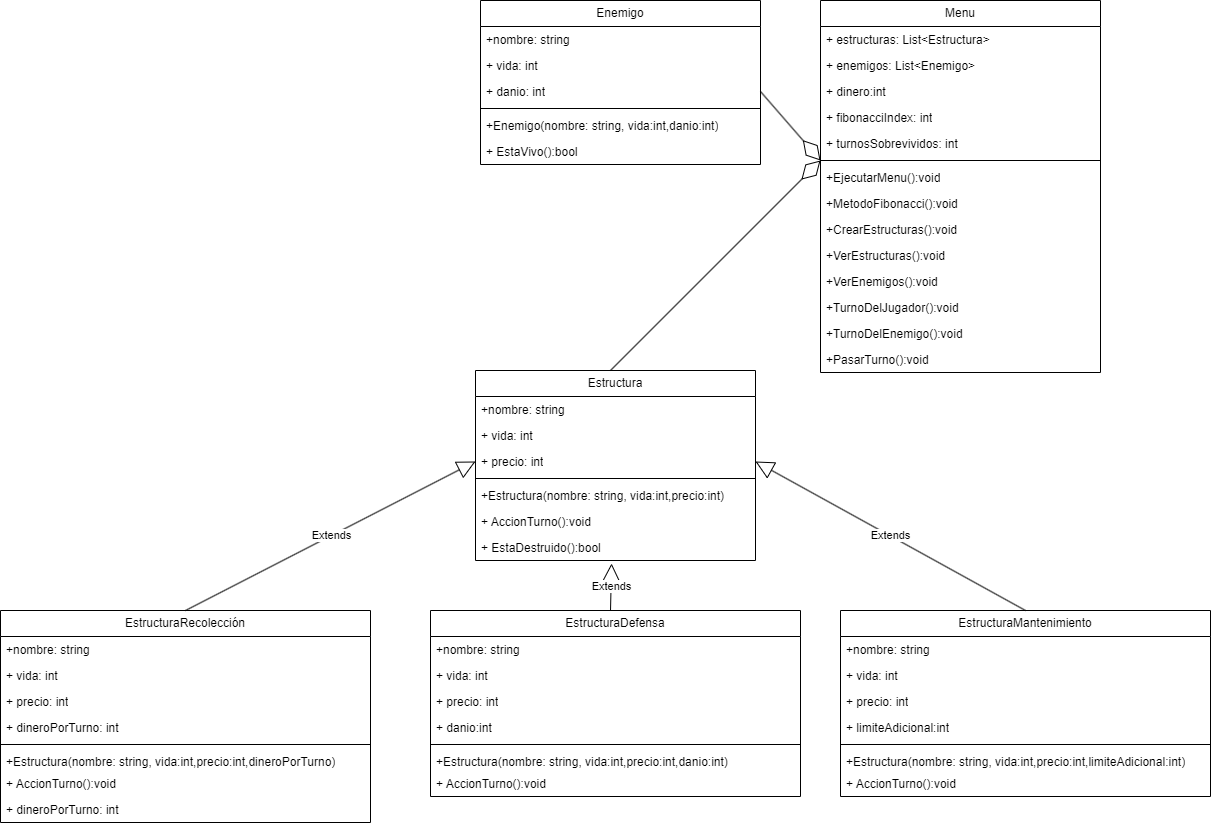

The diagram above was exported from draw.io. Its source (the exported page's mxGraphModel, read from the mxfile embedded in the PNG):
<mxGraphModel dx="2427" dy="2005" grid="1" gridSize="10" guides="1" tooltips="1" connect="1" arrows="1" fold="1" page="1" pageScale="1" pageWidth="827" pageHeight="1169" math="0" shadow="0">
  <root>
    <mxCell id="0" />
    <mxCell id="1" parent="0" />
    <mxCell id="MJeLP2uBzYjl9ZAW7UwT-1" value="Estructura" style="swimlane;fontStyle=0;childLayout=stackLayout;horizontal=1;startSize=26;fillColor=none;horizontalStack=0;resizeParent=1;resizeParentMax=0;resizeLast=0;collapsible=1;marginBottom=0;whiteSpace=wrap;html=1;" parent="1" vertex="1">
      <mxGeometry x="235" y="130" width="280" height="190" as="geometry" />
    </mxCell>
    <mxCell id="MJeLP2uBzYjl9ZAW7UwT-2" value="+nombre: string" style="text;strokeColor=none;fillColor=none;align=left;verticalAlign=top;spacingLeft=4;spacingRight=4;overflow=hidden;rotatable=0;points=[[0,0.5],[1,0.5]];portConstraint=eastwest;whiteSpace=wrap;html=1;" parent="MJeLP2uBzYjl9ZAW7UwT-1" vertex="1">
      <mxGeometry y="26" width="280" height="26" as="geometry" />
    </mxCell>
    <mxCell id="MJeLP2uBzYjl9ZAW7UwT-3" value="+ vida: int" style="text;strokeColor=none;fillColor=none;align=left;verticalAlign=top;spacingLeft=4;spacingRight=4;overflow=hidden;rotatable=0;points=[[0,0.5],[1,0.5]];portConstraint=eastwest;whiteSpace=wrap;html=1;" parent="MJeLP2uBzYjl9ZAW7UwT-1" vertex="1">
      <mxGeometry y="52" width="280" height="26" as="geometry" />
    </mxCell>
    <mxCell id="MJeLP2uBzYjl9ZAW7UwT-4" value="+ precio: int" style="text;strokeColor=none;fillColor=none;align=left;verticalAlign=top;spacingLeft=4;spacingRight=4;overflow=hidden;rotatable=0;points=[[0,0.5],[1,0.5]];portConstraint=eastwest;whiteSpace=wrap;html=1;" parent="MJeLP2uBzYjl9ZAW7UwT-1" vertex="1">
      <mxGeometry y="78" width="280" height="26" as="geometry" />
    </mxCell>
    <mxCell id="MJeLP2uBzYjl9ZAW7UwT-10" value="" style="line;strokeWidth=1;fillColor=none;align=left;verticalAlign=middle;spacingTop=-1;spacingLeft=3;spacingRight=3;rotatable=0;labelPosition=right;points=[];portConstraint=eastwest;strokeColor=inherit;" parent="MJeLP2uBzYjl9ZAW7UwT-1" vertex="1">
      <mxGeometry y="104" width="280" height="8" as="geometry" />
    </mxCell>
    <mxCell id="MJeLP2uBzYjl9ZAW7UwT-17" value="+Estructura(nombre: string, vida:int,precio:int)" style="text;strokeColor=none;fillColor=none;align=left;verticalAlign=top;spacingLeft=4;spacingRight=4;overflow=hidden;rotatable=0;points=[[0,0.5],[1,0.5]];portConstraint=eastwest;whiteSpace=wrap;html=1;" parent="MJeLP2uBzYjl9ZAW7UwT-1" vertex="1">
      <mxGeometry y="112" width="280" height="26" as="geometry" />
    </mxCell>
    <mxCell id="MJeLP2uBzYjl9ZAW7UwT-9" value="+ AccionTurno():void" style="text;strokeColor=none;fillColor=none;align=left;verticalAlign=top;spacingLeft=4;spacingRight=4;overflow=hidden;rotatable=0;points=[[0,0.5],[1,0.5]];portConstraint=eastwest;whiteSpace=wrap;html=1;" parent="MJeLP2uBzYjl9ZAW7UwT-1" vertex="1">
      <mxGeometry y="138" width="280" height="26" as="geometry" />
    </mxCell>
    <mxCell id="MJeLP2uBzYjl9ZAW7UwT-30" value="+ EstaDestruido():bool" style="text;strokeColor=none;fillColor=none;align=left;verticalAlign=top;spacingLeft=4;spacingRight=4;overflow=hidden;rotatable=0;points=[[0,0.5],[1,0.5]];portConstraint=eastwest;whiteSpace=wrap;html=1;" parent="MJeLP2uBzYjl9ZAW7UwT-1" vertex="1">
      <mxGeometry y="164" width="280" height="26" as="geometry" />
    </mxCell>
    <mxCell id="MJeLP2uBzYjl9ZAW7UwT-5" value="EstructuraRecolección" style="swimlane;fontStyle=0;childLayout=stackLayout;horizontal=1;startSize=26;fillColor=none;horizontalStack=0;resizeParent=1;resizeParentMax=0;resizeLast=0;collapsible=1;marginBottom=0;whiteSpace=wrap;html=1;" parent="1" vertex="1">
      <mxGeometry x="-240" y="370" width="370" height="212" as="geometry" />
    </mxCell>
    <mxCell id="MJeLP2uBzYjl9ZAW7UwT-6" value="+nombre: string" style="text;strokeColor=none;fillColor=none;align=left;verticalAlign=top;spacingLeft=4;spacingRight=4;overflow=hidden;rotatable=0;points=[[0,0.5],[1,0.5]];portConstraint=eastwest;whiteSpace=wrap;html=1;" parent="MJeLP2uBzYjl9ZAW7UwT-5" vertex="1">
      <mxGeometry y="26" width="370" height="26" as="geometry" />
    </mxCell>
    <mxCell id="MJeLP2uBzYjl9ZAW7UwT-7" value="+ vida: int" style="text;strokeColor=none;fillColor=none;align=left;verticalAlign=top;spacingLeft=4;spacingRight=4;overflow=hidden;rotatable=0;points=[[0,0.5],[1,0.5]];portConstraint=eastwest;whiteSpace=wrap;html=1;" parent="MJeLP2uBzYjl9ZAW7UwT-5" vertex="1">
      <mxGeometry y="52" width="370" height="26" as="geometry" />
    </mxCell>
    <mxCell id="MJeLP2uBzYjl9ZAW7UwT-8" value="+ precio: int" style="text;strokeColor=none;fillColor=none;align=left;verticalAlign=top;spacingLeft=4;spacingRight=4;overflow=hidden;rotatable=0;points=[[0,0.5],[1,0.5]];portConstraint=eastwest;whiteSpace=wrap;html=1;" parent="MJeLP2uBzYjl9ZAW7UwT-5" vertex="1">
      <mxGeometry y="78" width="370" height="26" as="geometry" />
    </mxCell>
    <mxCell id="MJeLP2uBzYjl9ZAW7UwT-12" value="+ dineroPorTurno: int" style="text;strokeColor=none;fillColor=none;align=left;verticalAlign=top;spacingLeft=4;spacingRight=4;overflow=hidden;rotatable=0;points=[[0,0.5],[1,0.5]];portConstraint=eastwest;whiteSpace=wrap;html=1;" parent="MJeLP2uBzYjl9ZAW7UwT-5" vertex="1">
      <mxGeometry y="104" width="370" height="26" as="geometry" />
    </mxCell>
    <mxCell id="MJeLP2uBzYjl9ZAW7UwT-15" value="" style="line;strokeWidth=1;fillColor=none;align=left;verticalAlign=middle;spacingTop=-1;spacingLeft=3;spacingRight=3;rotatable=0;labelPosition=right;points=[];portConstraint=eastwest;strokeColor=inherit;" parent="MJeLP2uBzYjl9ZAW7UwT-5" vertex="1">
      <mxGeometry y="130" width="370" height="8" as="geometry" />
    </mxCell>
    <mxCell id="MJeLP2uBzYjl9ZAW7UwT-18" value="+Estructura(nombre: string, vida:int,precio:int,dineroPorTurno)" style="text;strokeColor=none;fillColor=none;align=left;verticalAlign=top;spacingLeft=4;spacingRight=4;overflow=hidden;rotatable=0;points=[[0,0.5],[1,0.5]];portConstraint=eastwest;whiteSpace=wrap;html=1;" parent="MJeLP2uBzYjl9ZAW7UwT-5" vertex="1">
      <mxGeometry y="138" width="370" height="22" as="geometry" />
    </mxCell>
    <mxCell id="MJeLP2uBzYjl9ZAW7UwT-31" value="+ AccionTurno():void" style="text;strokeColor=none;fillColor=none;align=left;verticalAlign=top;spacingLeft=4;spacingRight=4;overflow=hidden;rotatable=0;points=[[0,0.5],[1,0.5]];portConstraint=eastwest;whiteSpace=wrap;html=1;" parent="MJeLP2uBzYjl9ZAW7UwT-5" vertex="1">
      <mxGeometry y="160" width="370" height="26" as="geometry" />
    </mxCell>
    <mxCell id="MJeLP2uBzYjl9ZAW7UwT-13" value="+ dineroPorTurno: int" style="text;strokeColor=none;fillColor=none;align=left;verticalAlign=top;spacingLeft=4;spacingRight=4;overflow=hidden;rotatable=0;points=[[0,0.5],[1,0.5]];portConstraint=eastwest;whiteSpace=wrap;html=1;" parent="MJeLP2uBzYjl9ZAW7UwT-5" vertex="1">
      <mxGeometry y="186" width="370" height="26" as="geometry" />
    </mxCell>
    <mxCell id="MJeLP2uBzYjl9ZAW7UwT-19" value="EstructuraDefensa" style="swimlane;fontStyle=0;childLayout=stackLayout;horizontal=1;startSize=26;fillColor=none;horizontalStack=0;resizeParent=1;resizeParentMax=0;resizeLast=0;collapsible=1;marginBottom=0;whiteSpace=wrap;html=1;" parent="1" vertex="1">
      <mxGeometry x="190" y="370" width="370" height="186" as="geometry" />
    </mxCell>
    <mxCell id="MJeLP2uBzYjl9ZAW7UwT-20" value="+nombre: string" style="text;strokeColor=none;fillColor=none;align=left;verticalAlign=top;spacingLeft=4;spacingRight=4;overflow=hidden;rotatable=0;points=[[0,0.5],[1,0.5]];portConstraint=eastwest;whiteSpace=wrap;html=1;" parent="MJeLP2uBzYjl9ZAW7UwT-19" vertex="1">
      <mxGeometry y="26" width="370" height="26" as="geometry" />
    </mxCell>
    <mxCell id="MJeLP2uBzYjl9ZAW7UwT-21" value="+ vida: int" style="text;strokeColor=none;fillColor=none;align=left;verticalAlign=top;spacingLeft=4;spacingRight=4;overflow=hidden;rotatable=0;points=[[0,0.5],[1,0.5]];portConstraint=eastwest;whiteSpace=wrap;html=1;" parent="MJeLP2uBzYjl9ZAW7UwT-19" vertex="1">
      <mxGeometry y="52" width="370" height="26" as="geometry" />
    </mxCell>
    <mxCell id="MJeLP2uBzYjl9ZAW7UwT-22" value="+ precio: int" style="text;strokeColor=none;fillColor=none;align=left;verticalAlign=top;spacingLeft=4;spacingRight=4;overflow=hidden;rotatable=0;points=[[0,0.5],[1,0.5]];portConstraint=eastwest;whiteSpace=wrap;html=1;" parent="MJeLP2uBzYjl9ZAW7UwT-19" vertex="1">
      <mxGeometry y="78" width="370" height="26" as="geometry" />
    </mxCell>
    <mxCell id="MJeLP2uBzYjl9ZAW7UwT-23" value="+ danio:int" style="text;strokeColor=none;fillColor=none;align=left;verticalAlign=top;spacingLeft=4;spacingRight=4;overflow=hidden;rotatable=0;points=[[0,0.5],[1,0.5]];portConstraint=eastwest;whiteSpace=wrap;html=1;" parent="MJeLP2uBzYjl9ZAW7UwT-19" vertex="1">
      <mxGeometry y="104" width="370" height="26" as="geometry" />
    </mxCell>
    <mxCell id="MJeLP2uBzYjl9ZAW7UwT-24" value="" style="line;strokeWidth=1;fillColor=none;align=left;verticalAlign=middle;spacingTop=-1;spacingLeft=3;spacingRight=3;rotatable=0;labelPosition=right;points=[];portConstraint=eastwest;strokeColor=inherit;" parent="MJeLP2uBzYjl9ZAW7UwT-19" vertex="1">
      <mxGeometry y="130" width="370" height="8" as="geometry" />
    </mxCell>
    <mxCell id="MJeLP2uBzYjl9ZAW7UwT-25" value="+Estructura(nombre: string, vida:int,precio:int,danio:int)" style="text;strokeColor=none;fillColor=none;align=left;verticalAlign=top;spacingLeft=4;spacingRight=4;overflow=hidden;rotatable=0;points=[[0,0.5],[1,0.5]];portConstraint=eastwest;whiteSpace=wrap;html=1;" parent="MJeLP2uBzYjl9ZAW7UwT-19" vertex="1">
      <mxGeometry y="138" width="370" height="22" as="geometry" />
    </mxCell>
    <mxCell id="MJeLP2uBzYjl9ZAW7UwT-32" value="+ AccionTurno():void" style="text;strokeColor=none;fillColor=none;align=left;verticalAlign=top;spacingLeft=4;spacingRight=4;overflow=hidden;rotatable=0;points=[[0,0.5],[1,0.5]];portConstraint=eastwest;whiteSpace=wrap;html=1;" parent="MJeLP2uBzYjl9ZAW7UwT-19" vertex="1">
      <mxGeometry y="160" width="370" height="26" as="geometry" />
    </mxCell>
    <mxCell id="MJeLP2uBzYjl9ZAW7UwT-33" value="EstructuraMantenimiento" style="swimlane;fontStyle=0;childLayout=stackLayout;horizontal=1;startSize=26;fillColor=none;horizontalStack=0;resizeParent=1;resizeParentMax=0;resizeLast=0;collapsible=1;marginBottom=0;whiteSpace=wrap;html=1;" parent="1" vertex="1">
      <mxGeometry x="600" y="370" width="370" height="186" as="geometry" />
    </mxCell>
    <mxCell id="MJeLP2uBzYjl9ZAW7UwT-34" value="+nombre: string" style="text;strokeColor=none;fillColor=none;align=left;verticalAlign=top;spacingLeft=4;spacingRight=4;overflow=hidden;rotatable=0;points=[[0,0.5],[1,0.5]];portConstraint=eastwest;whiteSpace=wrap;html=1;" parent="MJeLP2uBzYjl9ZAW7UwT-33" vertex="1">
      <mxGeometry y="26" width="370" height="26" as="geometry" />
    </mxCell>
    <mxCell id="MJeLP2uBzYjl9ZAW7UwT-35" value="+ vida: int" style="text;strokeColor=none;fillColor=none;align=left;verticalAlign=top;spacingLeft=4;spacingRight=4;overflow=hidden;rotatable=0;points=[[0,0.5],[1,0.5]];portConstraint=eastwest;whiteSpace=wrap;html=1;" parent="MJeLP2uBzYjl9ZAW7UwT-33" vertex="1">
      <mxGeometry y="52" width="370" height="26" as="geometry" />
    </mxCell>
    <mxCell id="MJeLP2uBzYjl9ZAW7UwT-36" value="+ precio: int" style="text;strokeColor=none;fillColor=none;align=left;verticalAlign=top;spacingLeft=4;spacingRight=4;overflow=hidden;rotatable=0;points=[[0,0.5],[1,0.5]];portConstraint=eastwest;whiteSpace=wrap;html=1;" parent="MJeLP2uBzYjl9ZAW7UwT-33" vertex="1">
      <mxGeometry y="78" width="370" height="26" as="geometry" />
    </mxCell>
    <mxCell id="MJeLP2uBzYjl9ZAW7UwT-37" value="+ limiteAdicional:int" style="text;strokeColor=none;fillColor=none;align=left;verticalAlign=top;spacingLeft=4;spacingRight=4;overflow=hidden;rotatable=0;points=[[0,0.5],[1,0.5]];portConstraint=eastwest;whiteSpace=wrap;html=1;" parent="MJeLP2uBzYjl9ZAW7UwT-33" vertex="1">
      <mxGeometry y="104" width="370" height="26" as="geometry" />
    </mxCell>
    <mxCell id="MJeLP2uBzYjl9ZAW7UwT-38" value="" style="line;strokeWidth=1;fillColor=none;align=left;verticalAlign=middle;spacingTop=-1;spacingLeft=3;spacingRight=3;rotatable=0;labelPosition=right;points=[];portConstraint=eastwest;strokeColor=inherit;" parent="MJeLP2uBzYjl9ZAW7UwT-33" vertex="1">
      <mxGeometry y="130" width="370" height="8" as="geometry" />
    </mxCell>
    <mxCell id="MJeLP2uBzYjl9ZAW7UwT-39" value="+Estructura(nombre: string, vida:int,precio:int,limiteAdicional:int)" style="text;strokeColor=none;fillColor=none;align=left;verticalAlign=top;spacingLeft=4;spacingRight=4;overflow=hidden;rotatable=0;points=[[0,0.5],[1,0.5]];portConstraint=eastwest;whiteSpace=wrap;html=1;" parent="MJeLP2uBzYjl9ZAW7UwT-33" vertex="1">
      <mxGeometry y="138" width="370" height="22" as="geometry" />
    </mxCell>
    <mxCell id="MJeLP2uBzYjl9ZAW7UwT-40" value="+ AccionTurno():void" style="text;strokeColor=none;fillColor=none;align=left;verticalAlign=top;spacingLeft=4;spacingRight=4;overflow=hidden;rotatable=0;points=[[0,0.5],[1,0.5]];portConstraint=eastwest;whiteSpace=wrap;html=1;" parent="MJeLP2uBzYjl9ZAW7UwT-33" vertex="1">
      <mxGeometry y="160" width="370" height="26" as="geometry" />
    </mxCell>
    <mxCell id="MJeLP2uBzYjl9ZAW7UwT-41" value="Enemigo" style="swimlane;fontStyle=0;childLayout=stackLayout;horizontal=1;startSize=26;fillColor=none;horizontalStack=0;resizeParent=1;resizeParentMax=0;resizeLast=0;collapsible=1;marginBottom=0;whiteSpace=wrap;html=1;" parent="1" vertex="1">
      <mxGeometry x="240" y="-240" width="280" height="164" as="geometry" />
    </mxCell>
    <mxCell id="MJeLP2uBzYjl9ZAW7UwT-42" value="+nombre: string" style="text;strokeColor=none;fillColor=none;align=left;verticalAlign=top;spacingLeft=4;spacingRight=4;overflow=hidden;rotatable=0;points=[[0,0.5],[1,0.5]];portConstraint=eastwest;whiteSpace=wrap;html=1;" parent="MJeLP2uBzYjl9ZAW7UwT-41" vertex="1">
      <mxGeometry y="26" width="280" height="26" as="geometry" />
    </mxCell>
    <mxCell id="MJeLP2uBzYjl9ZAW7UwT-43" value="+ vida: int" style="text;strokeColor=none;fillColor=none;align=left;verticalAlign=top;spacingLeft=4;spacingRight=4;overflow=hidden;rotatable=0;points=[[0,0.5],[1,0.5]];portConstraint=eastwest;whiteSpace=wrap;html=1;" parent="MJeLP2uBzYjl9ZAW7UwT-41" vertex="1">
      <mxGeometry y="52" width="280" height="26" as="geometry" />
    </mxCell>
    <mxCell id="MJeLP2uBzYjl9ZAW7UwT-44" value="+ danio: int" style="text;strokeColor=none;fillColor=none;align=left;verticalAlign=top;spacingLeft=4;spacingRight=4;overflow=hidden;rotatable=0;points=[[0,0.5],[1,0.5]];portConstraint=eastwest;whiteSpace=wrap;html=1;" parent="MJeLP2uBzYjl9ZAW7UwT-41" vertex="1">
      <mxGeometry y="78" width="280" height="26" as="geometry" />
    </mxCell>
    <mxCell id="MJeLP2uBzYjl9ZAW7UwT-45" value="" style="line;strokeWidth=1;fillColor=none;align=left;verticalAlign=middle;spacingTop=-1;spacingLeft=3;spacingRight=3;rotatable=0;labelPosition=right;points=[];portConstraint=eastwest;strokeColor=inherit;" parent="MJeLP2uBzYjl9ZAW7UwT-41" vertex="1">
      <mxGeometry y="104" width="280" height="8" as="geometry" />
    </mxCell>
    <mxCell id="MJeLP2uBzYjl9ZAW7UwT-46" value="+Enemigo(nombre: string, vida:int,danio:int)" style="text;strokeColor=none;fillColor=none;align=left;verticalAlign=top;spacingLeft=4;spacingRight=4;overflow=hidden;rotatable=0;points=[[0,0.5],[1,0.5]];portConstraint=eastwest;whiteSpace=wrap;html=1;" parent="MJeLP2uBzYjl9ZAW7UwT-41" vertex="1">
      <mxGeometry y="112" width="280" height="26" as="geometry" />
    </mxCell>
    <mxCell id="MJeLP2uBzYjl9ZAW7UwT-48" value="+ EstaVivo():bool" style="text;strokeColor=none;fillColor=none;align=left;verticalAlign=top;spacingLeft=4;spacingRight=4;overflow=hidden;rotatable=0;points=[[0,0.5],[1,0.5]];portConstraint=eastwest;whiteSpace=wrap;html=1;" parent="MJeLP2uBzYjl9ZAW7UwT-41" vertex="1">
      <mxGeometry y="138" width="280" height="26" as="geometry" />
    </mxCell>
    <mxCell id="MJeLP2uBzYjl9ZAW7UwT-58" value="Menu" style="swimlane;fontStyle=0;childLayout=stackLayout;horizontal=1;startSize=26;fillColor=none;horizontalStack=0;resizeParent=1;resizeParentMax=0;resizeLast=0;collapsible=1;marginBottom=0;whiteSpace=wrap;html=1;" parent="1" vertex="1">
      <mxGeometry x="580" y="-240" width="280" height="372" as="geometry" />
    </mxCell>
    <mxCell id="MJeLP2uBzYjl9ZAW7UwT-59" value="+ estructuras: List&amp;lt;Estructura&amp;gt;" style="text;strokeColor=none;fillColor=none;align=left;verticalAlign=top;spacingLeft=4;spacingRight=4;overflow=hidden;rotatable=0;points=[[0,0.5],[1,0.5]];portConstraint=eastwest;whiteSpace=wrap;html=1;" parent="MJeLP2uBzYjl9ZAW7UwT-58" vertex="1">
      <mxGeometry y="26" width="280" height="26" as="geometry" />
    </mxCell>
    <mxCell id="MJeLP2uBzYjl9ZAW7UwT-66" value="+ enemigos: List&amp;lt;Enemigo&amp;gt;" style="text;strokeColor=none;fillColor=none;align=left;verticalAlign=top;spacingLeft=4;spacingRight=4;overflow=hidden;rotatable=0;points=[[0,0.5],[1,0.5]];portConstraint=eastwest;whiteSpace=wrap;html=1;" parent="MJeLP2uBzYjl9ZAW7UwT-58" vertex="1">
      <mxGeometry y="52" width="280" height="26" as="geometry" />
    </mxCell>
    <mxCell id="MJeLP2uBzYjl9ZAW7UwT-60" value="+ dinero:int" style="text;strokeColor=none;fillColor=none;align=left;verticalAlign=top;spacingLeft=4;spacingRight=4;overflow=hidden;rotatable=0;points=[[0,0.5],[1,0.5]];portConstraint=eastwest;whiteSpace=wrap;html=1;" parent="MJeLP2uBzYjl9ZAW7UwT-58" vertex="1">
      <mxGeometry y="78" width="280" height="26" as="geometry" />
    </mxCell>
    <mxCell id="MJeLP2uBzYjl9ZAW7UwT-61" value="+ fibonacciIndex: int" style="text;strokeColor=none;fillColor=none;align=left;verticalAlign=top;spacingLeft=4;spacingRight=4;overflow=hidden;rotatable=0;points=[[0,0.5],[1,0.5]];portConstraint=eastwest;whiteSpace=wrap;html=1;" parent="MJeLP2uBzYjl9ZAW7UwT-58" vertex="1">
      <mxGeometry y="104" width="280" height="26" as="geometry" />
    </mxCell>
    <mxCell id="MJeLP2uBzYjl9ZAW7UwT-68" value="+ turnosSobrevividos: int" style="text;strokeColor=none;fillColor=none;align=left;verticalAlign=top;spacingLeft=4;spacingRight=4;overflow=hidden;rotatable=0;points=[[0,0.5],[1,0.5]];portConstraint=eastwest;whiteSpace=wrap;html=1;" parent="MJeLP2uBzYjl9ZAW7UwT-58" vertex="1">
      <mxGeometry y="130" width="280" height="26" as="geometry" />
    </mxCell>
    <mxCell id="MJeLP2uBzYjl9ZAW7UwT-62" value="" style="line;strokeWidth=1;fillColor=none;align=left;verticalAlign=middle;spacingTop=-1;spacingLeft=3;spacingRight=3;rotatable=0;labelPosition=right;points=[];portConstraint=eastwest;strokeColor=inherit;" parent="MJeLP2uBzYjl9ZAW7UwT-58" vertex="1">
      <mxGeometry y="156" width="280" height="8" as="geometry" />
    </mxCell>
    <mxCell id="MJeLP2uBzYjl9ZAW7UwT-69" value="+EjecutarMenu():void" style="text;strokeColor=none;fillColor=none;align=left;verticalAlign=top;spacingLeft=4;spacingRight=4;overflow=hidden;rotatable=0;points=[[0,0.5],[1,0.5]];portConstraint=eastwest;whiteSpace=wrap;html=1;" parent="MJeLP2uBzYjl9ZAW7UwT-58" vertex="1">
      <mxGeometry y="164" width="280" height="26" as="geometry" />
    </mxCell>
    <mxCell id="MJeLP2uBzYjl9ZAW7UwT-63" value="+MetodoFibonacci():void" style="text;strokeColor=none;fillColor=none;align=left;verticalAlign=top;spacingLeft=4;spacingRight=4;overflow=hidden;rotatable=0;points=[[0,0.5],[1,0.5]];portConstraint=eastwest;whiteSpace=wrap;html=1;" parent="MJeLP2uBzYjl9ZAW7UwT-58" vertex="1">
      <mxGeometry y="190" width="280" height="26" as="geometry" />
    </mxCell>
    <mxCell id="MJeLP2uBzYjl9ZAW7UwT-70" value="+CrearEstructuras():void" style="text;strokeColor=none;fillColor=none;align=left;verticalAlign=top;spacingLeft=4;spacingRight=4;overflow=hidden;rotatable=0;points=[[0,0.5],[1,0.5]];portConstraint=eastwest;whiteSpace=wrap;html=1;" parent="MJeLP2uBzYjl9ZAW7UwT-58" vertex="1">
      <mxGeometry y="216" width="280" height="26" as="geometry" />
    </mxCell>
    <mxCell id="MJeLP2uBzYjl9ZAW7UwT-71" value="+VerEstructuras():void" style="text;strokeColor=none;fillColor=none;align=left;verticalAlign=top;spacingLeft=4;spacingRight=4;overflow=hidden;rotatable=0;points=[[0,0.5],[1,0.5]];portConstraint=eastwest;whiteSpace=wrap;html=1;" parent="MJeLP2uBzYjl9ZAW7UwT-58" vertex="1">
      <mxGeometry y="242" width="280" height="26" as="geometry" />
    </mxCell>
    <mxCell id="MJeLP2uBzYjl9ZAW7UwT-72" value="+VerEnemigos():void" style="text;strokeColor=none;fillColor=none;align=left;verticalAlign=top;spacingLeft=4;spacingRight=4;overflow=hidden;rotatable=0;points=[[0,0.5],[1,0.5]];portConstraint=eastwest;whiteSpace=wrap;html=1;" parent="MJeLP2uBzYjl9ZAW7UwT-58" vertex="1">
      <mxGeometry y="268" width="280" height="26" as="geometry" />
    </mxCell>
    <mxCell id="MJeLP2uBzYjl9ZAW7UwT-73" value="+TurnoDelJugador():void" style="text;strokeColor=none;fillColor=none;align=left;verticalAlign=top;spacingLeft=4;spacingRight=4;overflow=hidden;rotatable=0;points=[[0,0.5],[1,0.5]];portConstraint=eastwest;whiteSpace=wrap;html=1;" parent="MJeLP2uBzYjl9ZAW7UwT-58" vertex="1">
      <mxGeometry y="294" width="280" height="26" as="geometry" />
    </mxCell>
    <mxCell id="MJeLP2uBzYjl9ZAW7UwT-74" value="+TurnoDelEnemigo():void" style="text;strokeColor=none;fillColor=none;align=left;verticalAlign=top;spacingLeft=4;spacingRight=4;overflow=hidden;rotatable=0;points=[[0,0.5],[1,0.5]];portConstraint=eastwest;whiteSpace=wrap;html=1;" parent="MJeLP2uBzYjl9ZAW7UwT-58" vertex="1">
      <mxGeometry y="320" width="280" height="26" as="geometry" />
    </mxCell>
    <mxCell id="MJeLP2uBzYjl9ZAW7UwT-75" value="+PasarTurno():void" style="text;strokeColor=none;fillColor=none;align=left;verticalAlign=top;spacingLeft=4;spacingRight=4;overflow=hidden;rotatable=0;points=[[0,0.5],[1,0.5]];portConstraint=eastwest;whiteSpace=wrap;html=1;" parent="MJeLP2uBzYjl9ZAW7UwT-58" vertex="1">
      <mxGeometry y="346" width="280" height="26" as="geometry" />
    </mxCell>
    <mxCell id="MJeLP2uBzYjl9ZAW7UwT-79" value="Extends" style="endArrow=block;endSize=16;endFill=0;html=1;rounded=0;exitX=0.5;exitY=0;exitDx=0;exitDy=0;entryX=0;entryY=0.5;entryDx=0;entryDy=0;" parent="1" source="MJeLP2uBzYjl9ZAW7UwT-5" target="MJeLP2uBzYjl9ZAW7UwT-4" edge="1">
      <mxGeometry width="160" relative="1" as="geometry">
        <mxPoint x="90" y="320" as="sourcePoint" />
        <mxPoint x="250" y="320" as="targetPoint" />
      </mxGeometry>
    </mxCell>
    <mxCell id="MJeLP2uBzYjl9ZAW7UwT-80" value="Extends" style="endArrow=block;endSize=16;endFill=0;html=1;rounded=0;exitX=0.5;exitY=0;exitDx=0;exitDy=0;entryX=0.486;entryY=1.115;entryDx=0;entryDy=0;entryPerimeter=0;" parent="1" target="MJeLP2uBzYjl9ZAW7UwT-30" edge="1">
      <mxGeometry width="160" relative="1" as="geometry">
        <mxPoint x="370" y="370" as="sourcePoint" />
        <mxPoint x="370" y="330" as="targetPoint" />
      </mxGeometry>
    </mxCell>
    <mxCell id="MJeLP2uBzYjl9ZAW7UwT-81" value="Extends" style="endArrow=block;endSize=16;endFill=0;html=1;rounded=0;exitX=0.5;exitY=0;exitDx=0;exitDy=0;entryX=1;entryY=0.5;entryDx=0;entryDy=0;" parent="1" source="MJeLP2uBzYjl9ZAW7UwT-33" target="MJeLP2uBzYjl9ZAW7UwT-4" edge="1">
      <mxGeometry width="160" relative="1" as="geometry">
        <mxPoint x="740" y="309" as="sourcePoint" />
        <mxPoint x="1030" y="160" as="targetPoint" />
      </mxGeometry>
    </mxCell>
    <mxCell id="MJeLP2uBzYjl9ZAW7UwT-83" value="" style="endArrow=diamondThin;endFill=0;endSize=24;html=1;rounded=0;exitX=1;exitY=0.5;exitDx=0;exitDy=0;" parent="1" source="MJeLP2uBzYjl9ZAW7UwT-44" edge="1">
      <mxGeometry width="160" relative="1" as="geometry">
        <mxPoint x="460" y="-40" as="sourcePoint" />
        <mxPoint x="580" y="-80" as="targetPoint" />
      </mxGeometry>
    </mxCell>
    <mxCell id="MJeLP2uBzYjl9ZAW7UwT-84" value="" style="endArrow=diamondThin;endFill=0;endSize=24;html=1;rounded=0;exitX=0.482;exitY=0;exitDx=0;exitDy=0;exitPerimeter=0;" parent="1" source="MJeLP2uBzYjl9ZAW7UwT-1" edge="1">
      <mxGeometry width="160" relative="1" as="geometry">
        <mxPoint x="390" y="30" as="sourcePoint" />
        <mxPoint x="580" y="-80" as="targetPoint" />
      </mxGeometry>
    </mxCell>
  </root>
</mxGraphModel>